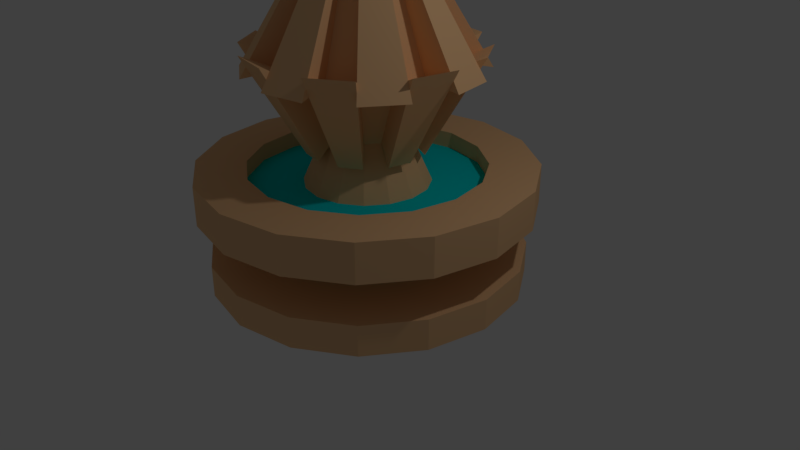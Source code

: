 # Source: Fountain.blend  (saved by Blender 2.79.0; exported with 4.5.12 LTS)
import bpy
from mathutils import Matrix  # noqa: F401  (used for matrix-valued properties, if any)

bpy.ops.wm.read_factory_settings(use_empty=True)
scene = bpy.context.scene
scene.name = 'Scene'

# ---- collections
col_collection_1 = bpy.data.collections.new('Collection 1'); scene.collection.children.link(col_collection_1)

# ---- materials (node trees are filled in below, after node groups)
mat_fountain = bpy.data.materials.new('Fountain')
mat_fountain.alpha_threshold = 0.0
mat_fountain.use_transparent_shadow = False
mat_fountain.diffuse_color = (0.8982, 0.5461, 0.2798, 1.0)
mat_fountain.roughness = 0.5
mat_water = bpy.data.materials.new('Water')
mat_water.alpha_threshold = 0.0
mat_water.use_transparent_shadow = False
mat_water.diffuse_color = (0.0, 0.7417, 0.8, 1.0)
mat_water.roughness = 0.5

# ---- material node trees

# ---- world
world_world = bpy.data.worlds.new('World'); scene.world = world_world
world_world.color = (0.05088, 0.05088, 0.05088)
world_world.use_sun_shadow = False
world_world.sun_shadow_jitter_overblur = 0.0
world_world.cycles.sampling_method = 'MANUAL'

# ---- cameras
cam_camera = bpy.data.cameras.new('Camera')
cam_camera.clip_end = 100.0
cam_camera.lens = 35.0
cam_camera.sensor_width = 32.0
cam_camera.sensor_height = 18.0
cam_camera.ortho_scale = 7.314
cam_camera.dof.focus_distance = 0.0
cam_camera.dof.aperture_fstop = 128.0

# ---- lights
light_lamp = bpy.data.lights.new('Lamp', 'POINT')
light_lamp.transmission_factor = 0.0
light_lamp.cutoff_distance = 30.0
light_lamp.energy = 100.0
light_lamp.shadow_buffer_clip_start = 1.001
light_lamp.shadow_soft_size = 0.1
light_lamp.shadow_maximum_resolution = 0.006
light_lamp.use_absolute_resolution = True

# ---- meshes
me_cylinder = bpy.data.meshes.new('Cylinder')
me_cylinder.from_pydata([(0.0, 1.0, -1.0), (0.0, 1.0, 1.0), (0.3827, 0.9239, -1.0), (0.3827, 0.9239, 1.0), (0.7071, 0.7071, -1.0), (0.7071, 0.7071, 1.0), (0.9239, 0.3827, -1.0), (0.9239, 0.3827, 1.0), (1.0, -4.371e-08, -1.0), (1.0, -4.371e-08, 1.0), (0.9239, -0.3827, -1.0), (0.9239, -0.3827, 1.0), (0.7071, -0.7071, -1.0), (0.7071, -0.7071, 1.0), (0.3827, -0.9239, -1.0), (0.3827, -0.9239, 1.0), (1.51e-07, -1.0, -1.0), (1.51e-07, -1.0, 1.0), (-0.3827, -0.9239, -1.0), (-0.3827, -0.9239, 1.0), (-0.7071, -0.7071, -1.0), (-0.7071, -0.7071, 1.0), (-0.9239, -0.3827, -1.0), (-0.9239, -0.3827, 1.0), (-1.0, 1.192e-08, -1.0), (-1.0, 1.192e-08, 1.0), (-0.9239, 0.3827, -1.0), (-0.9239, 0.3827, 1.0), (-0.7071, 0.7071, -1.0), (-0.7071, 0.7071, 1.0), (-0.3827, 0.9239, -1.0), (-0.3827, 0.9239, 1.0), (0.1771, 0.4276, 1.078), (2.005e-08, 0.4628, 1.078), (0.3273, 0.3273, 1.078), (0.4276, 0.1771, 1.078), (0.4628, -1.423e-08, 1.078), (0.4276, -0.1771, 1.078), (0.3273, -0.3273, 1.078), (0.1771, -0.4276, 1.078), (8.993e-08, -0.4628, 1.078), (-0.1771, -0.4276, 1.078), (-0.3273, -0.3273, 1.078), (-0.4276, -0.1771, 1.078), (-0.4628, 1.152e-08, 1.078), (-0.4276, 0.1771, 1.078), (-0.3273, 0.3273, 1.078), (-0.1771, 0.4276, 1.078), (0.1771, 0.4276, 3.27), (2.103e-08, 0.4628, 3.27), (0.3273, 0.3273, 3.27), (0.4276, 0.1771, 3.27), (0.4628, -1.423e-08, 3.27), (0.4276, -0.1771, 3.27), (0.3273, -0.3273, 3.27), (0.1771, -0.4276, 3.27), (9.091e-08, -0.4628, 3.27), (-0.1771, -0.4276, 3.27), (-0.3273, -0.3273, 3.27), (-0.4276, -0.1771, 3.27), (-0.4628, 1.152e-08, 3.27), (-0.4276, 0.1771, 3.27), (-0.3273, 0.3273, 3.27), (-0.1771, 0.4276, 3.27), (0.4052, 0.9783, 3.896), (1.373e-08, 1.059, 3.896), (0.7487, 0.7487, 3.896), (0.9783, 0.4052, 3.896), (1.059, -3.495e-08, 3.896), (0.9783, -0.4052, 3.896), (0.7487, -0.7487, 3.896), (0.4052, -0.9783, 3.896), (1.736e-07, -1.059, 3.896), (-0.4052, -0.9783, 3.896), (-0.7487, -0.7487, 3.896), (-0.9783, -0.4052, 3.896), (-1.059, 2.396e-08, 3.896), (-0.9783, 0.4052, 3.896), (-0.7487, 0.7487, 3.896), (-0.4052, 0.9783, 3.896), (0.4052, 0.9783, 6.4), (1.543e-08, 1.059, 6.4), (0.7487, 0.7487, 6.4), (0.9783, 0.4052, 6.4), (1.059, -3.495e-08, 6.4), (0.9783, -0.4052, 6.4), (0.7487, -0.7487, 6.4), (0.4052, -0.9783, 6.4), (1.753e-07, -1.059, 6.4), (-0.4052, -0.9783, 6.4), (-0.7487, -0.7487, 6.4), (-0.9783, -0.4052, 6.4), (-1.059, 2.396e-08, 6.4), (-0.9783, 0.4052, 6.4), (-0.7487, 0.7487, 6.4), (-0.4052, 0.9783, 6.4), (0.2839, 0.6854, 6.4), (1.465e-08, 0.7418, 6.4), (0.5246, 0.5246, 6.4), (0.6854, 0.2839, 6.4), (0.7418, -1.625e-08, 6.4), (0.6854, -0.2839, 6.4), (0.5246, -0.5246, 6.4), (0.2839, -0.6854, 6.4), (1.267e-07, -0.7418, 6.4), (-0.2839, -0.6854, 6.4), (-0.5246, -0.5246, 6.4), (-0.6854, -0.2839, 6.4), (-0.7418, 2.502e-08, 6.4), (-0.6854, 0.2839, 6.4), (-0.5246, 0.5246, 6.4), (-0.2839, 0.6854, 6.4), (0.2851, 0.6884, 5.31), (1.487e-08, 0.7451, 5.31), (0.5269, 0.5269, 5.31), (0.6884, 0.2851, 5.31), (0.7451, -1.685e-08, 5.31), (0.6884, -0.2851, 5.31), (0.5269, -0.5269, 5.31), (0.2851, -0.6884, 5.31), (1.274e-07, -0.7451, 5.31), (-0.2851, -0.6884, 5.31), (-0.5269, -0.5269, 5.31), (-0.6884, -0.2851, 5.31), (-0.7451, 2.46e-08, 5.31), (-0.6884, 0.2851, 5.31), (-0.5269, 0.5269, 5.31), (-0.2851, 0.6884, 5.31), (0.1514, 0.3655, 5.31), (4.022e-08, 0.3956, 5.31), (0.2797, 0.2797, 5.31), (0.3655, 0.1514, 5.31), (0.3956, 6.923e-09, 5.31), (0.3655, -0.1514, 5.31), (0.2797, -0.2797, 5.31), (0.1514, -0.3655, 5.31), (9.996e-08, -0.3956, 5.31), (-0.1514, -0.3655, 5.31), (-0.2797, -0.2797, 5.31), (-0.3655, -0.1514, 5.31), (-0.3956, 2.893e-08, 5.31), (-0.3655, 0.1514, 5.31), (-0.2797, 0.2797, 5.31), (-0.1514, 0.3655, 5.31), (0.09641, 0.2328, 8.572), (2.049e-09, 0.2519, 8.572), (0.1781, 0.1781, 8.572), (0.2328, 0.09641, 8.572), (0.2519, 1.22e-08, 8.572), (0.2328, -0.09641, 8.572), (0.1781, -0.1781, 8.572), (0.09641, -0.2328, 8.572), (4.009e-08, -0.2519, 8.572), (-0.09641, -0.2328, 8.572), (-0.1781, -0.1781, 8.572), (-0.2328, -0.09641, 8.572), (-0.2519, 2.622e-08, 8.572), (-0.2328, 0.09641, 8.572), (-0.1781, 0.1781, 8.572), (-0.09641, 0.2328, 8.572), (0.1887, 0.4555, 12.79), (1.213e-08, 0.493, 12.79), (0.3486, 0.3486, 12.79), (0.4555, 0.1887, 12.79), (0.493, -4.567e-09, 12.79), (0.4555, -0.1887, 12.79), (0.3486, -0.3486, 12.79), (0.1887, -0.4555, 12.79), (8.657e-08, -0.493, 12.79), (-0.1887, -0.4555, 12.79), (-0.3486, -0.3486, 12.79), (-0.4555, -0.1887, 12.79), (-0.493, 2.286e-08, 12.79), (-0.4555, 0.1887, 12.79), (-0.3486, 0.3486, 12.79), (-0.1887, 0.4555, 12.79), (-3.12e-07, -1.315e-09, 24.59), (0.1446, 0.3491, 7.519), (-1.117e-09, 0.3779, 7.519), (0.3491, 0.1446, 7.519), (0.2672, 0.2672, 7.519), (0.3491, -0.1446, 7.519), (0.3779, 1.085e-08, 7.519), (0.1446, -0.3491, 7.519), (0.2672, -0.2672, 7.519), (-0.1446, -0.3491, 7.519), (5.594e-08, -0.3779, 7.519), (-0.3491, -0.1446, 7.519), (-0.2672, -0.2672, 7.519), (-0.3491, 0.1446, 7.519), (-0.3779, 3.188e-08, 7.519), (-0.1446, 0.3491, 7.519), (-0.2672, 0.2672, 7.519), (0.283, 0.6832, 13.84), (1.4e-08, 0.7395, 13.84), (0.6832, 0.283, 13.84), (0.5229, 0.5229, 13.84), (0.6832, -0.283, 13.84), (0.7395, -1.43e-08, 13.84), (0.283, -0.6832, 13.84), (0.5229, -0.5229, 13.84), (-0.283, -0.6832, 13.84), (1.257e-07, -0.7395, 13.84), (-0.6832, -0.283, 13.84), (-0.5229, -0.5229, 13.84), (-0.6832, 0.283, 13.84), (-0.7395, 2.684e-08, 13.84), (-0.283, 0.6832, 13.84), (-0.5229, 0.5229, 13.84), (0.5229, 0.5229, 12.48), (0.283, 0.6832, 12.48), (0.7395, -9.479e-09, 12.48), (0.6832, 0.283, 12.48), (0.5229, -0.5229, 12.48), (0.6832, -0.283, 12.48), (1.391e-07, -0.7395, 12.48), (0.283, -0.6832, 12.48), (-0.5229, -0.5229, 12.48), (-0.283, -0.6832, 12.48), (-0.7395, 3.167e-08, 12.48), (-0.6832, -0.283, 12.48), (-0.5229, 0.5229, 12.48), (-0.6832, 0.283, 12.48), (2.739e-08, 0.7395, 12.48), (-0.283, 0.6832, 12.48)], [], [(0, 1, 3, 2), (2, 3, 5, 4), (4, 5, 7, 6), (6, 7, 9, 8), (8, 9, 11, 10), (10, 11, 13, 12), (12, 13, 15, 14), (14, 15, 17, 16), (16, 17, 19, 18), (18, 19, 21, 20), (20, 21, 23, 22), (22, 23, 25, 24), (24, 25, 27, 26), (26, 27, 29, 28), (13, 11, 37, 38), (28, 29, 31, 30), (30, 31, 1, 0), (0, 2, 4, 6, 8, 10, 12, 14, 16, 18, 20, 22, 24, 26, 28, 30), (39, 38, 54, 55), (23, 21, 42, 43), (1, 31, 47, 33), (9, 7, 35, 36), (19, 17, 40, 41), (29, 27, 45, 46), (5, 3, 32, 34), (15, 13, 38, 39), (25, 23, 43, 44), (11, 9, 36, 37), (21, 19, 41, 42), (31, 29, 46, 47), (7, 5, 34, 35), (17, 15, 39, 40), (3, 1, 33, 32), (27, 25, 44, 45), (60, 59, 75, 76), (47, 46, 62, 63), (40, 39, 55, 56), (32, 33, 49, 48), (33, 47, 63, 49), (41, 40, 56, 57), (34, 32, 48, 50), (42, 41, 57, 58), (35, 34, 50, 51), (43, 42, 58, 59), (36, 35, 51, 52), (44, 43, 59, 60), (37, 36, 52, 53), (45, 44, 60, 61), (38, 37, 53, 54), (46, 45, 61, 62), (74, 73, 89, 90), (53, 52, 68, 69), (61, 60, 76, 77), (54, 53, 69, 70), (62, 61, 77, 78), (55, 54, 70, 71), (63, 62, 78, 79), (56, 55, 71, 72), (48, 49, 65, 64), (49, 63, 79, 65), (57, 56, 72, 73), (50, 48, 64, 66), (58, 57, 73, 74), (51, 50, 66, 67), (59, 58, 74, 75), (52, 51, 67, 68), (95, 94, 110, 111), (67, 66, 82, 83), (75, 74, 90, 91), (68, 67, 83, 84), (76, 75, 91, 92), (69, 68, 84, 85), (77, 76, 92, 93), (70, 69, 85, 86), (78, 77, 93, 94), (71, 70, 86, 87), (79, 78, 94, 95), (72, 71, 87, 88), (64, 65, 81, 80), (65, 79, 95, 81), (73, 72, 88, 89), (66, 64, 80, 82), (101, 100, 116, 117), (88, 87, 103, 104), (80, 81, 97, 96), (81, 95, 111, 97), (89, 88, 104, 105), (82, 80, 96, 98), (90, 89, 105, 106), (83, 82, 98, 99), (91, 90, 106, 107), (84, 83, 99, 100), (92, 91, 107, 108), (85, 84, 100, 101), (93, 92, 108, 109), (86, 85, 101, 102), (94, 93, 109, 110), (87, 86, 102, 103), (122, 121, 137, 138), (109, 108, 124, 125), (102, 101, 117, 118), (110, 109, 125, 126), (103, 102, 118, 119), (111, 110, 126, 127), (104, 103, 119, 120), (96, 97, 113, 112), (97, 111, 127, 113), (105, 104, 120, 121), (98, 96, 112, 114), (106, 105, 121, 122), (99, 98, 114, 115), (107, 106, 122, 123), (100, 99, 115, 116), (108, 107, 123, 124), (143, 142, 158, 159), (115, 114, 130, 131), (123, 122, 138, 139), (116, 115, 131, 132), (124, 123, 139, 140), (117, 116, 132, 133), (125, 124, 140, 141), (118, 117, 133, 134), (126, 125, 141, 142), (119, 118, 134, 135), (127, 126, 142, 143), (120, 119, 135, 136), (112, 113, 129, 128), (113, 127, 143, 129), (121, 120, 136, 137), (114, 112, 128, 130), (149, 165, 166, 150), (136, 135, 151, 152), (128, 129, 145, 144), (129, 143, 159, 145), (137, 136, 152, 153), (130, 128, 144, 146), (138, 137, 153, 154), (131, 130, 146, 147), (139, 138, 154, 155), (132, 131, 147, 148), (140, 139, 155, 156), (133, 132, 148, 149), (141, 140, 156, 157), (134, 133, 149, 150), (142, 141, 157, 158), (135, 134, 150, 151), (159, 158, 192, 191), (157, 173, 174, 158), (156, 172, 206, 190), (144, 145, 178, 177), (151, 167, 168, 152), (159, 175, 161, 145), (168, 169, 201, 202), (144, 160, 162, 146), (154, 153, 169, 170), (148, 164, 198, 182), (147, 163, 164, 148), (155, 171, 172, 156), (157, 156, 190, 189), (171, 155, 187, 203), (175, 174, 176), (176, 170, 217), (160, 161, 176), (176, 166, 213), (169, 168, 176), (175, 176, 224), (176, 162, 209), (163, 162, 176), (171, 170, 176), (170, 169, 218, 217), (173, 176, 222), (165, 164, 176), (173, 172, 176), (162, 160, 210, 209), (169, 176, 218), (167, 166, 176), (166, 167, 199, 200), (188, 204, 203, 187), (184, 200, 199, 183), (192, 208, 207, 191), (186, 202, 201, 185), (180, 196, 195, 179), (182, 198, 197, 181), (190, 206, 205, 189), (178, 194, 193, 177), (165, 149, 181, 197), (170, 171, 203, 204), (147, 146, 180, 179), (173, 157, 189, 205), (150, 166, 200, 184), (172, 173, 205, 206), (149, 148, 182, 181), (158, 174, 208, 192), (161, 160, 193, 194), (167, 151, 183, 199), (174, 175, 207, 208), (151, 150, 184, 183), (175, 159, 191, 207), (162, 163, 195, 196), (152, 168, 202, 186), (169, 153, 185, 201), (153, 152, 186, 185), (145, 161, 194, 178), (154, 170, 204, 188), (164, 165, 197, 198), (160, 144, 177, 193), (146, 162, 196, 180), (155, 154, 188, 187), (163, 147, 179, 195), (215, 216, 176), (223, 224, 176), (209, 210, 176), (217, 218, 176), (211, 212, 176), (219, 220, 176), (213, 214, 176), (221, 222, 176), (164, 163, 212, 211), (176, 174, 221), (172, 171, 220, 219), (163, 176, 212), (167, 176, 216), (171, 176, 220), (166, 165, 214, 213), (176, 168, 215), (174, 173, 222, 221), (176, 164, 211), (176, 161, 223), (176, 172, 219), (168, 167, 216, 215), (160, 176, 210), (161, 175, 224, 223), (165, 176, 214)])
me_cylinder.polygons.foreach_set('material_index', [0, 0, 0, 0, 0, 0, 0, 0, 0, 0, 0, 0, 0, 0, 0, 0, 0, 0, 1, 0, 0, 0, 0, 0, 0, 0, 0, 0, 0, 0, 0, 0, 0, 0, 0, 1, 1, 1, 1, 1, 1, 1, 1, 1, 1, 1, 1, 1, 1, 1, 0, 0, 0, 0, 0, 0, 0, 0, 0, 0, 0, 0, 0, 0, 0, 0, 0, 0, 0, 0, 0, 0, 0, 0, 0, 0, 0, 0, 0, 0, 0, 0, 0, 0, 0, 0, 0, 0, 0, 0, 0, 0, 0, 0, 0, 0, 0, 0, 1, 0, 0, 0, 0, 0, 0, 0, 0, 0, 0, 0, 0, 0, 0, 0, 0, 1, 1, 1, 1, 1, 1, 1, 1, 1, 1, 1, 1, 1, 1, 1, 0, 0, 0, 0, 0, 0, 0, 0, 0, 0, 0, 0, 0, 0, 0, 0, 0, 0, 0, 0, 0, 0, 0, 0, 0, 0, 0, 0, 0, 0, 0, 0, 0, 0, 0, 0, 0, 0, 0, 0, 0, 0, 0, 0, 0, 0, 0, 0, 0, 0, 0, 0, 0, 0, 0, 0, 0, 0, 0, 0, 0, 0, 0, 0, 0, 0, 0, 0, 0, 0, 0, 0, 0, 0, 0, 0, 0, 0, 0, 0, 0, 0, 0, 0, 0, 0, 0, 0, 0, 0, 0, 0, 0, 0, 0, 0, 0, 0, 0, 0, 0, 0, 0])
me_cylinder.materials.append(mat_fountain)
me_cylinder.materials.append(mat_water)
me_cylinder.use_remesh_preserve_volume = False
me_cylinder.use_remesh_preserve_attributes = False
me_cylinder.use_mirror_vertex_groups = False
me_cylinder.update()

# ---- objects
ob_fountain = bpy.data.objects.new('Fountain', me_cylinder)
ob_lamp = bpy.data.objects.new('Lamp', light_lamp)
ob_camera = bpy.data.objects.new('Camera', cam_camera)

# ---- transforms, parenting, visibility, modifiers, constraints
ob_fountain.location = (0.0, 0.0, 0.0)
ob_fountain.scale = (2.0, 2.0, 0.1981)
ob_fountain.lineart.crease_threshold = 0.0
ob_lamp.location = (4.076, 1.005, 5.904)
ob_lamp.rotation_euler = (0.6503, 0.05522, 1.866)
ob_lamp.lock_rotations_4d = False
ob_lamp.empty_display_type = 'ARROWS'
ob_lamp.color = (0.0, 0.0, 0.0, 0.0)
ob_lamp.lineart.crease_threshold = 0.0
ob_camera.location = (7.481, -6.508, 5.344)
ob_camera.rotation_euler = (1.109, 0.0, 0.8149)
ob_camera.lock_rotations_4d = False
ob_camera.empty_display_type = 'ARROWS'
ob_camera.color = (0.0, 0.0, 0.0, 0.0)
ob_camera.display_type = 'WIRE'
ob_camera.lineart.crease_threshold = 0.0

# ---- collection membership
col_collection_1.objects.link(ob_fountain)
col_collection_1.objects.link(ob_lamp)
col_collection_1.objects.link(ob_camera)

# ---- scene / render settings (as saved in the file)
scene.camera = ob_camera
scene.frame_start = 1; scene.frame_end = 250; scene.frame_set(1)
scene.render.engine = 'BLENDER_EEVEE_NEXT'
scene.render.resolution_percentage = 50
scene.render.dither_intensity = 0.0
scene.cycles.use_denoising = False
scene.cycles.samples = 128
scene.cycles.sampling_pattern = 'TABULATED_SOBOL'
scene.cycles.use_adaptive_sampling = False
scene.cycles.use_light_tree = False
scene.cycles.blur_glossy = 0.0
scene.cycles.sample_clamp_indirect = 0.0
scene.view_settings.view_transform = 'Standard'
bpy.context.view_layer.update()
